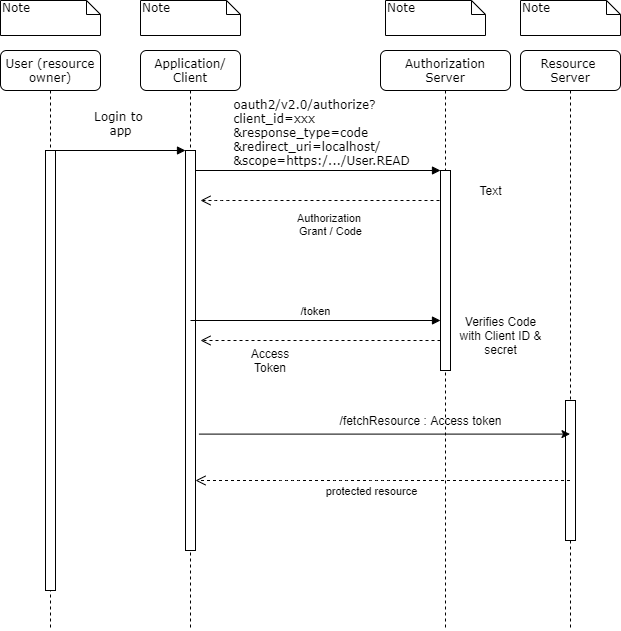

The diagram above was exported from draw.io. Its source (the exported page's mxGraphModel, read from the mxfile embedded in the PNG):
<mxGraphModel dx="570" dy="599" grid="1" gridSize="10" guides="1" tooltips="1" connect="1" arrows="1" fold="1" page="1" pageScale="1" pageWidth="1100" pageHeight="850" background="#ffffff" math="0" shadow="0">
  <root>
    <mxCell id="0" />
    <mxCell id="1" parent="0" />
    <mxCell id="7baba1c4bc27f4b0-2" value="Application/&lt;br&gt;Client" style="shape=umlLifeline;perimeter=lifelinePerimeter;whiteSpace=wrap;html=1;container=1;collapsible=0;recursiveResize=0;outlineConnect=0;rounded=1;shadow=0;comic=0;labelBackgroundColor=none;strokeWidth=1;fontFamily=Verdana;fontSize=12;align=center;" parent="1" vertex="1">
      <mxGeometry x="240" y="80" width="100" height="580" as="geometry" />
    </mxCell>
    <mxCell id="7baba1c4bc27f4b0-10" value="" style="html=1;points=[];perimeter=orthogonalPerimeter;rounded=0;shadow=0;comic=0;labelBackgroundColor=none;strokeWidth=1;fontFamily=Verdana;fontSize=12;align=center;" parent="7baba1c4bc27f4b0-2" vertex="1">
      <mxGeometry x="45" y="100" width="10" height="400" as="geometry" />
    </mxCell>
    <mxCell id="zwz-hR3xYBq1htheYlaR-6" value="Authorization&amp;nbsp;&lt;br&gt;Grant / Code" style="html=1;verticalAlign=bottom;endArrow=open;dashed=1;endSize=8;exitX=0.5;exitY=0.15;exitDx=0;exitDy=0;exitPerimeter=0;" edge="1" parent="7baba1c4bc27f4b0-2" source="7baba1c4bc27f4b0-13">
      <mxGeometry x="-0.0612" y="40" relative="1" as="geometry">
        <mxPoint x="140" y="150" as="sourcePoint" />
        <mxPoint x="60" y="150" as="targetPoint" />
        <Array as="points">
          <mxPoint x="140" y="150" />
          <mxPoint x="80" y="150" />
          <mxPoint x="60" y="150" />
        </Array>
        <mxPoint as="offset" />
      </mxGeometry>
    </mxCell>
    <mxCell id="zwz-hR3xYBq1htheYlaR-22" value="/token" style="html=1;verticalAlign=bottom;endArrow=block;" edge="1" parent="7baba1c4bc27f4b0-2">
      <mxGeometry width="80" relative="1" as="geometry">
        <mxPoint x="50" y="270" as="sourcePoint" />
        <mxPoint x="300" y="270" as="targetPoint" />
      </mxGeometry>
    </mxCell>
    <mxCell id="7baba1c4bc27f4b0-3" value="Authorization&lt;br&gt;Server" style="shape=umlLifeline;perimeter=lifelinePerimeter;whiteSpace=wrap;html=1;container=1;collapsible=0;recursiveResize=0;outlineConnect=0;rounded=1;shadow=0;comic=0;labelBackgroundColor=none;strokeWidth=1;fontFamily=Verdana;fontSize=12;align=center;" parent="1" vertex="1">
      <mxGeometry x="480" y="80" width="130" height="580" as="geometry" />
    </mxCell>
    <mxCell id="7baba1c4bc27f4b0-13" value="" style="html=1;points=[];perimeter=orthogonalPerimeter;rounded=0;shadow=0;comic=0;labelBackgroundColor=none;strokeWidth=1;fontFamily=Verdana;fontSize=12;align=center;" parent="7baba1c4bc27f4b0-3" vertex="1">
      <mxGeometry x="60" y="120" width="10" height="200" as="geometry" />
    </mxCell>
    <mxCell id="zwz-hR3xYBq1htheYlaR-19" value="/fetchResource : Access token" style="text;html=1;align=center;verticalAlign=middle;resizable=0;points=[];autosize=1;strokeColor=none;" vertex="1" parent="7baba1c4bc27f4b0-3">
      <mxGeometry x="-50" y="360" width="180" height="20" as="geometry" />
    </mxCell>
    <mxCell id="7baba1c4bc27f4b0-4" value="Resource&amp;nbsp;&lt;br&gt;Server" style="shape=umlLifeline;perimeter=lifelinePerimeter;whiteSpace=wrap;html=1;container=1;collapsible=0;recursiveResize=0;outlineConnect=0;rounded=1;shadow=0;comic=0;labelBackgroundColor=none;strokeWidth=1;fontFamily=Verdana;fontSize=12;align=center;" parent="1" vertex="1">
      <mxGeometry x="620" y="80" width="100" height="580" as="geometry" />
    </mxCell>
    <mxCell id="7baba1c4bc27f4b0-8" value="User (resource owner)" style="shape=umlLifeline;perimeter=lifelinePerimeter;whiteSpace=wrap;html=1;container=1;collapsible=0;recursiveResize=0;outlineConnect=0;rounded=1;shadow=0;comic=0;labelBackgroundColor=none;strokeWidth=1;fontFamily=Verdana;fontSize=12;align=center;" parent="1" vertex="1">
      <mxGeometry x="100" y="80" width="100" height="580" as="geometry" />
    </mxCell>
    <mxCell id="7baba1c4bc27f4b0-9" value="" style="html=1;points=[];perimeter=orthogonalPerimeter;rounded=0;shadow=0;comic=0;labelBackgroundColor=none;strokeWidth=1;fontFamily=Verdana;fontSize=12;align=center;" parent="7baba1c4bc27f4b0-8" vertex="1">
      <mxGeometry x="45" y="100" width="10" height="440" as="geometry" />
    </mxCell>
    <mxCell id="7baba1c4bc27f4b0-22" value="" style="html=1;points=[];perimeter=orthogonalPerimeter;rounded=0;shadow=0;comic=0;labelBackgroundColor=none;strokeWidth=1;fontFamily=Verdana;fontSize=12;align=center;" parent="1" vertex="1">
      <mxGeometry x="665" y="430" width="10" height="140" as="geometry" />
    </mxCell>
    <mxCell id="7baba1c4bc27f4b0-11" value="Login to&amp;nbsp;&lt;br&gt;app" style="html=1;verticalAlign=bottom;endArrow=block;entryX=0;entryY=0;labelBackgroundColor=none;fontFamily=Verdana;fontSize=12;edgeStyle=elbowEdgeStyle;elbow=vertical;" parent="1" source="7baba1c4bc27f4b0-9" target="7baba1c4bc27f4b0-10" edge="1">
      <mxGeometry y="10" relative="1" as="geometry">
        <mxPoint x="220" y="190" as="sourcePoint" />
        <mxPoint as="offset" />
      </mxGeometry>
    </mxCell>
    <mxCell id="7baba1c4bc27f4b0-14" value="&lt;div style=&quot;text-align: left&quot;&gt;&lt;span&gt;oauth2/v2.0/authorize?&lt;/span&gt;&lt;/div&gt;&lt;div style=&quot;text-align: left&quot;&gt;&lt;span&gt;client_id=xxx&lt;/span&gt;&lt;/div&gt;&lt;div style=&quot;text-align: left&quot;&gt;&lt;span&gt;&amp;amp;response_type=code&lt;/span&gt;&lt;/div&gt;&lt;div style=&quot;text-align: left&quot;&gt;&lt;span&gt;&amp;amp;redirect_uri=localhost/&lt;/span&gt;&lt;/div&gt;&lt;div style=&quot;text-align: left&quot;&gt;&lt;span&gt;&amp;amp;scope=https:/.../User.READ&lt;/span&gt;&lt;/div&gt;" style="html=1;verticalAlign=bottom;endArrow=block;entryX=0;entryY=0;labelBackgroundColor=none;fontFamily=Verdana;fontSize=12;edgeStyle=elbowEdgeStyle;elbow=vertical;" parent="1" source="7baba1c4bc27f4b0-10" target="7baba1c4bc27f4b0-13" edge="1">
      <mxGeometry x="0.0303" relative="1" as="geometry">
        <mxPoint x="370" y="200" as="sourcePoint" />
        <mxPoint as="offset" />
      </mxGeometry>
    </mxCell>
    <mxCell id="7baba1c4bc27f4b0-40" value="Note" style="shape=note;whiteSpace=wrap;html=1;size=14;verticalAlign=top;align=left;spacingTop=-6;rounded=0;shadow=0;comic=0;labelBackgroundColor=none;strokeWidth=1;fontFamily=Verdana;fontSize=12" parent="1" vertex="1">
      <mxGeometry x="100" y="30" width="100" height="35" as="geometry" />
    </mxCell>
    <mxCell id="7baba1c4bc27f4b0-41" value="Note" style="shape=note;whiteSpace=wrap;html=1;size=14;verticalAlign=top;align=left;spacingTop=-6;rounded=0;shadow=0;comic=0;labelBackgroundColor=none;strokeWidth=1;fontFamily=Verdana;fontSize=12" parent="1" vertex="1">
      <mxGeometry x="240" y="30" width="100" height="35" as="geometry" />
    </mxCell>
    <mxCell id="7baba1c4bc27f4b0-42" value="Note" style="shape=note;whiteSpace=wrap;html=1;size=14;verticalAlign=top;align=left;spacingTop=-6;rounded=0;shadow=0;comic=0;labelBackgroundColor=none;strokeWidth=1;fontFamily=Verdana;fontSize=12" parent="1" vertex="1">
      <mxGeometry x="485" y="30" width="100" height="35" as="geometry" />
    </mxCell>
    <mxCell id="7baba1c4bc27f4b0-43" value="Note" style="shape=note;whiteSpace=wrap;html=1;size=14;verticalAlign=top;align=left;spacingTop=-6;rounded=0;shadow=0;comic=0;labelBackgroundColor=none;strokeWidth=1;fontFamily=Verdana;fontSize=12" parent="1" vertex="1">
      <mxGeometry x="620" y="30" width="100" height="35" as="geometry" />
    </mxCell>
    <mxCell id="zwz-hR3xYBq1htheYlaR-10" value="" style="html=1;verticalAlign=bottom;endArrow=open;dashed=1;endSize=8;" edge="1" parent="1" source="7baba1c4bc27f4b0-13">
      <mxGeometry x="-0.0062" y="30" relative="1" as="geometry">
        <mxPoint x="440" y="370" as="sourcePoint" />
        <mxPoint x="300" y="370" as="targetPoint" />
        <mxPoint x="1" as="offset" />
      </mxGeometry>
    </mxCell>
    <mxCell id="zwz-hR3xYBq1htheYlaR-11" value="Access Token" style="text;html=1;strokeColor=none;fillColor=none;align=center;verticalAlign=middle;whiteSpace=wrap;rounded=0;" vertex="1" parent="1">
      <mxGeometry x="350" y="380" width="40" height="20" as="geometry" />
    </mxCell>
    <mxCell id="zwz-hR3xYBq1htheYlaR-13" value="" style="endArrow=classic;html=1;exitX=1.34;exitY=0.709;exitDx=0;exitDy=0;exitPerimeter=0;" edge="1" parent="1" source="7baba1c4bc27f4b0-10" target="7baba1c4bc27f4b0-4">
      <mxGeometry width="50" height="50" relative="1" as="geometry">
        <mxPoint x="470" y="380" as="sourcePoint" />
        <mxPoint x="520" y="330" as="targetPoint" />
      </mxGeometry>
    </mxCell>
    <mxCell id="zwz-hR3xYBq1htheYlaR-18" value="protected resource" style="html=1;verticalAlign=bottom;endArrow=open;dashed=1;endSize=8;" edge="1" parent="1" source="7baba1c4bc27f4b0-4" target="7baba1c4bc27f4b0-10">
      <mxGeometry x="0.0651" y="20" relative="1" as="geometry">
        <mxPoint x="370" y="510" as="sourcePoint" />
        <mxPoint x="290" y="510" as="targetPoint" />
        <Array as="points">
          <mxPoint x="480" y="510" />
          <mxPoint x="440" y="510" />
          <mxPoint x="390" y="510" />
        </Array>
        <mxPoint as="offset" />
      </mxGeometry>
    </mxCell>
    <mxCell id="zwz-hR3xYBq1htheYlaR-21" value="Verifies Code&lt;br&gt;with Client ID &amp;amp;&lt;br&gt;secret" style="text;html=1;align=center;verticalAlign=middle;resizable=0;points=[];autosize=1;strokeColor=none;" vertex="1" parent="1">
      <mxGeometry x="550" y="340" width="100" height="50" as="geometry" />
    </mxCell>
    <mxCell id="zwz-hR3xYBq1htheYlaR-23" value="Text" style="text;html=1;align=center;verticalAlign=middle;resizable=0;points=[];autosize=1;strokeColor=none;" vertex="1" parent="1">
      <mxGeometry x="570" y="210" width="40" height="20" as="geometry" />
    </mxCell>
  </root>
</mxGraphModel>